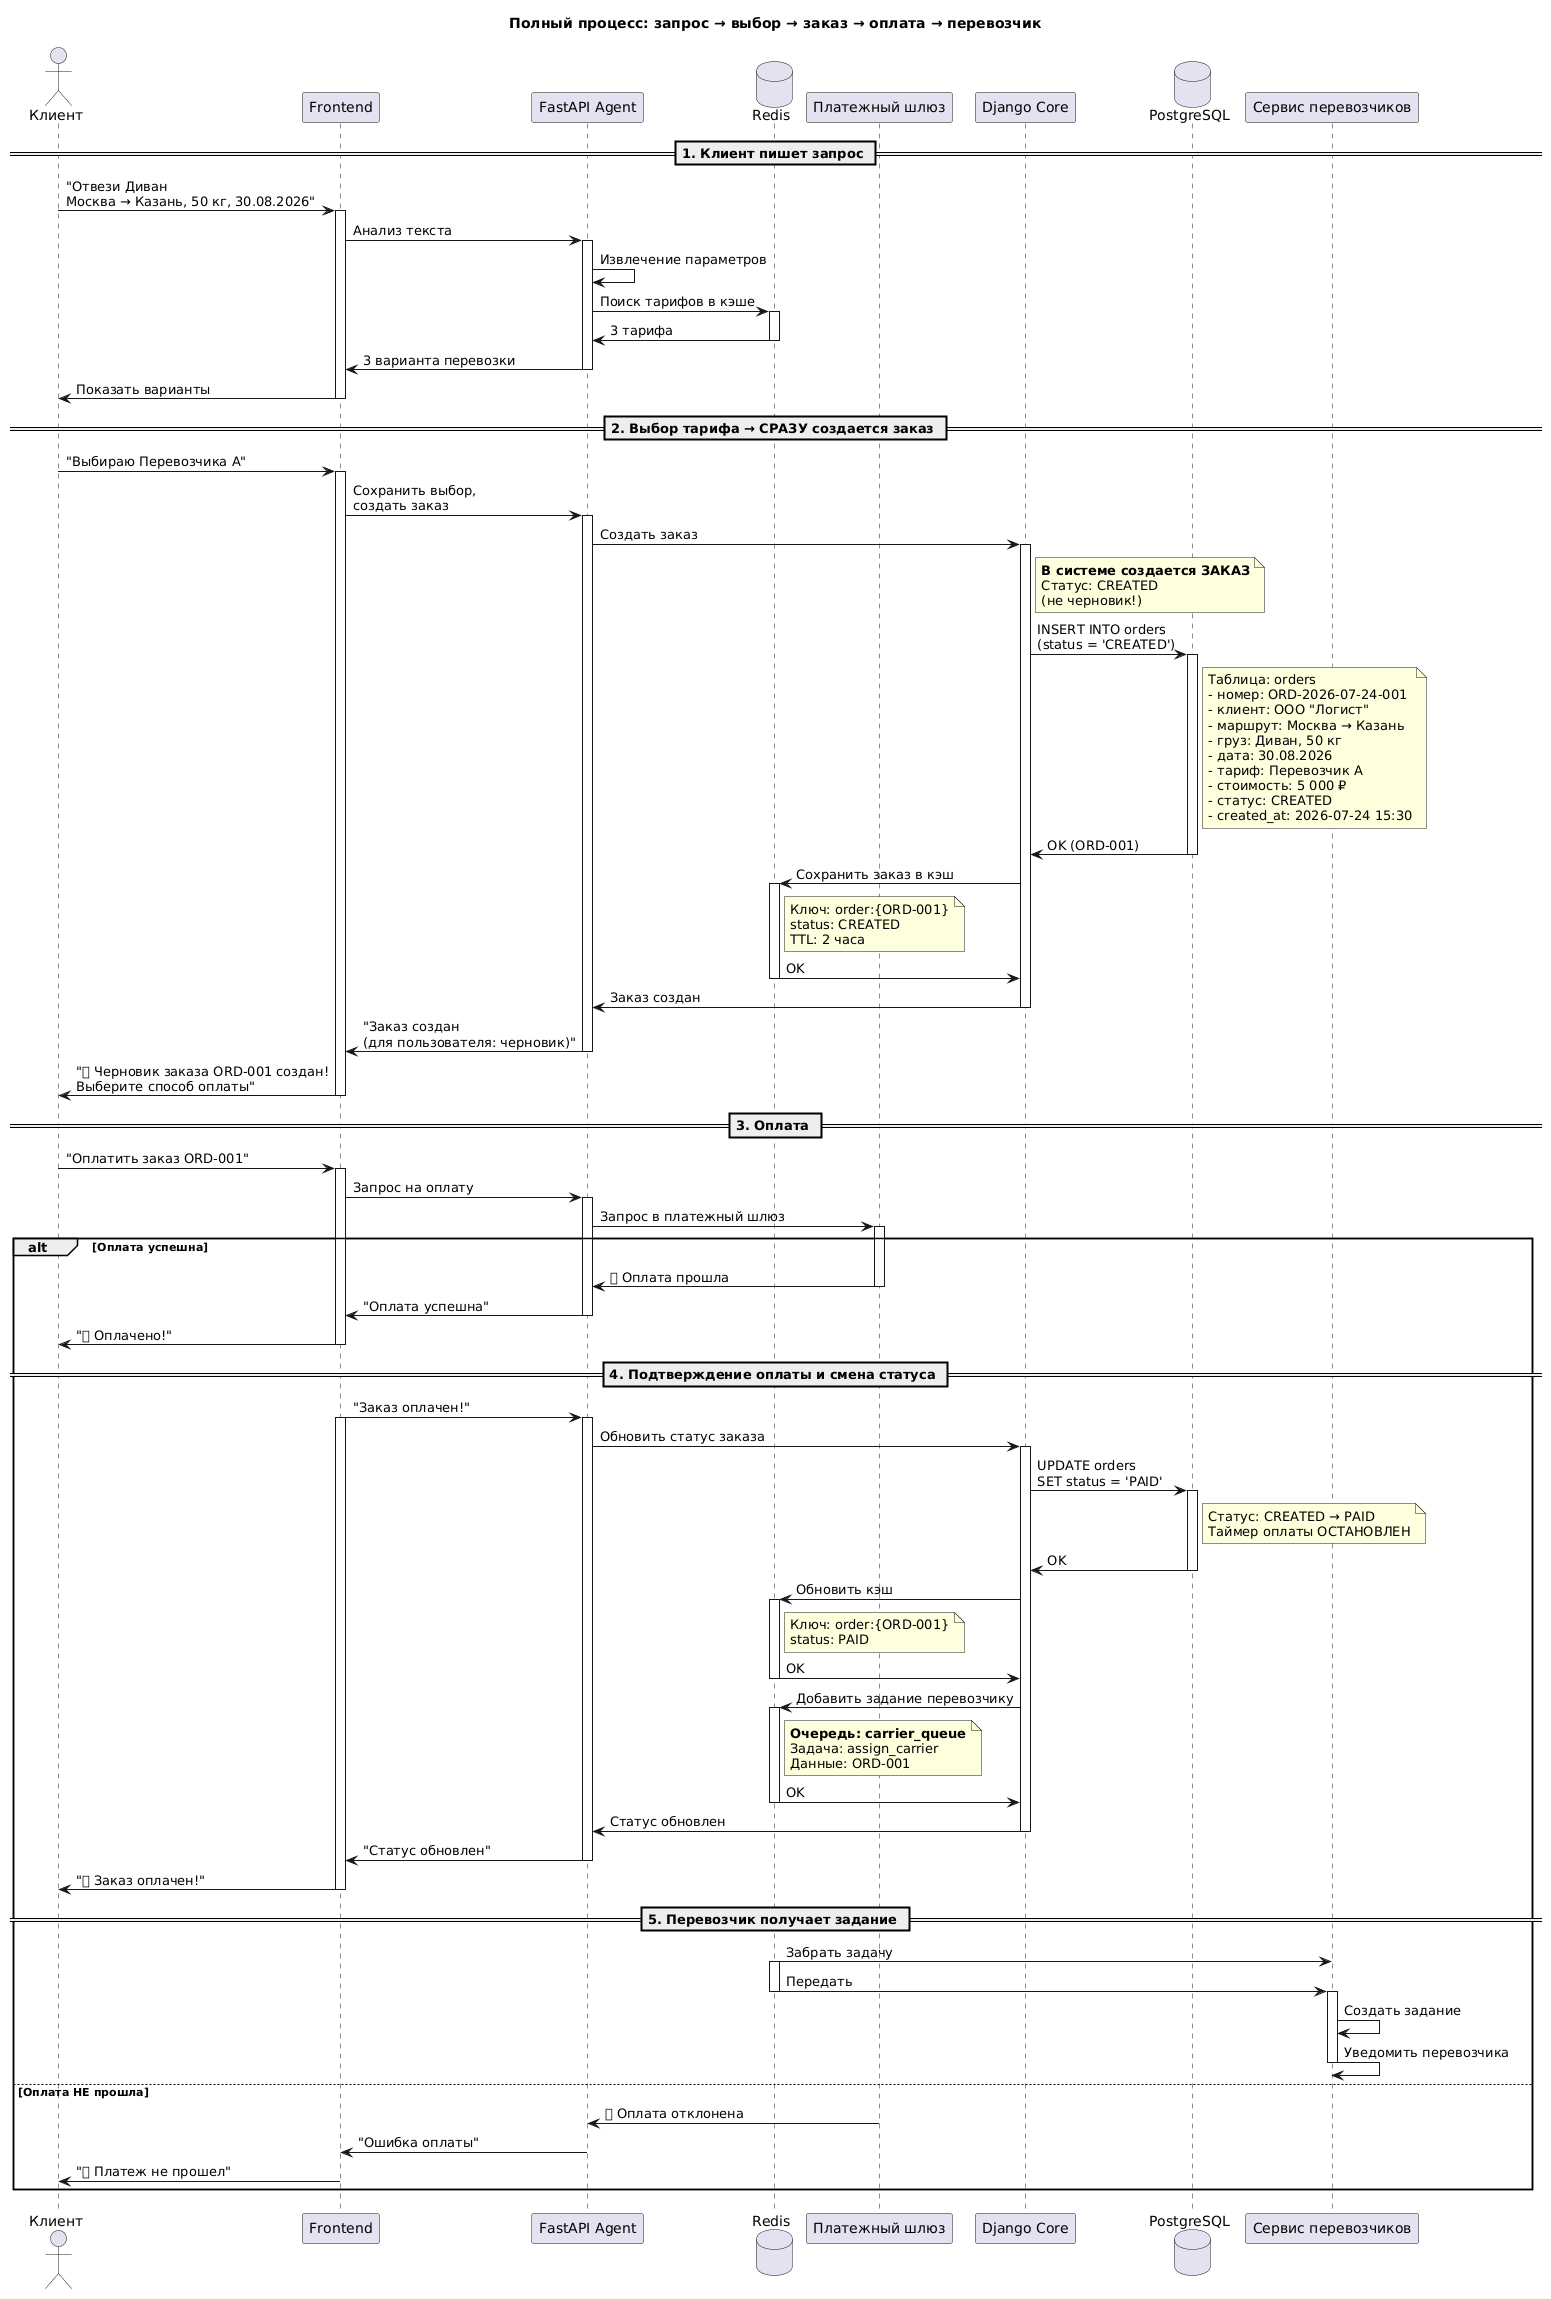

The diagram above was rendered by PlantUML. Its source (embedded in the PNG):
@startuml
title Полный процесс: запрос → выбор → заказ → оплата → перевозчик

actor "Клиент" as Client
participant "Frontend" as Frontend
participant "FastAPI Agent" as FastAPI
database "Redis" as Redis
participant "Платежный шлюз" as Payment
participant "Django Core" as Core
database "PostgreSQL" as DB
participant "Сервис перевозчиков" as CarrierService

== 1. Клиент пишет запрос ==

Client -> Frontend: "Отвези Диван\nМосква → Казань, 50 кг, 30.08.2026"
activate Frontend

Frontend -> FastAPI: Анализ текста
activate FastAPI

FastAPI -> FastAPI: Извлечение параметров

FastAPI -> Redis: Поиск тарифов в кэше
activate Redis
Redis -> FastAPI: 3 тарифа
deactivate Redis

FastAPI -> Frontend: 3 варианта перевозки
deactivate FastAPI

Frontend -> Client: Показать варианты
deactivate Frontend

== 2. Выбор тарифа → СРАЗУ создается заказ ==

Client -> Frontend: "Выбираю Перевозчика А"
activate Frontend

Frontend -> FastAPI: Сохранить выбор,\nсоздать заказ
activate FastAPI

FastAPI -> Core: Создать заказ
activate Core
note right of Core
  **В системе создается ЗАКАЗ**
  Статус: CREATED
  (не черновик!)
end note

Core -> DB: INSERT INTO orders\n(status = 'CREATED')
activate DB
note right of DB
  Таблица: orders
  - номер: ORD-2026-07-24-001
  - клиент: ООО "Логист"
  - маршрут: Москва → Казань
  - груз: Диван, 50 кг
  - дата: 30.08.2026
  - тариф: Перевозчик А
  - стоимость: 5 000 ₽
  - статус: CREATED
  - created_at: 2026-07-24 15:30
end note
DB -> Core: OK (ORD-001)
deactivate DB

Core -> Redis: Сохранить заказ в кэш
activate Redis
note right of Redis
  Ключ: order:{ORD-001}
  status: CREATED
  TTL: 2 часа
end note
Redis -> Core: OK
deactivate Redis

Core -> FastAPI: Заказ создан
deactivate Core

FastAPI -> Frontend: "Заказ создан\n(для пользователя: черновик)"
deactivate FastAPI

Frontend -> Client: "✅ Черновик заказа ORD-001 создан!\nВыберите способ оплаты"
deactivate Frontend

== 3. Оплата ==

Client -> Frontend: "Оплатить заказ ORD-001"
activate Frontend

Frontend -> FastAPI: Запрос на оплату
activate FastAPI

FastAPI -> Payment: Запрос в платежный шлюз
activate Payment

alt Оплата успешна

    Payment -> FastAPI: ✅ Оплата прошла
    deactivate Payment
    
    FastAPI -> Frontend: "Оплата успешна"
    deactivate FastAPI
    
    Frontend -> Client: "✅ Оплачено!"
    deactivate Frontend

== 4. Подтверждение оплаты и смена статуса ==

    Frontend -> FastAPI: "Заказ оплачен!"
    activate Frontend
    activate FastAPI
    
    FastAPI -> Core: Обновить статус заказа
    activate Core
    
    Core -> DB: UPDATE orders\nSET status = 'PAID'
    activate DB
    note right of DB
      Статус: CREATED → PAID
      Таймер оплаты ОСТАНОВЛЕН
    end note
    DB -> Core: OK
    deactivate DB
    
    Core -> Redis: Обновить кэш
    activate Redis
    note right of Redis
      Ключ: order:{ORD-001}
      status: PAID
    end note
    Redis -> Core: OK
    deactivate Redis
    
    Core -> Redis: Добавить задание перевозчику
    activate Redis
    note right of Redis
      **Очередь: carrier_queue**
      Задача: assign_carrier
      Данные: ORD-001
    end note
    Redis -> Core: OK
    deactivate Redis
    
    Core -> FastAPI: Статус обновлен
    deactivate Core
    
    FastAPI -> Frontend: "Статус обновлен"
    deactivate FastAPI
    
    Frontend -> Client: "✅ Заказ оплачен!"
    deactivate Frontend

== 5. Перевозчик получает задание ==

    Redis -> CarrierService: Забрать задачу
    activate Redis
    Redis -> CarrierService: Передать
    deactivate Redis
    
    activate CarrierService
    CarrierService -> CarrierService: Создать задание
    CarrierService -> CarrierService: Уведомить перевозчика
    deactivate CarrierService

else Оплата НЕ прошла

    Payment -> FastAPI: ❌ Оплата отклонена
    deactivate Payment
    
    FastAPI -> Frontend: "Ошибка оплаты"
    deactivate FastAPI
    
    Frontend -> Client: "❌ Платеж не прошел"
    deactivate Frontend

end
@enduml